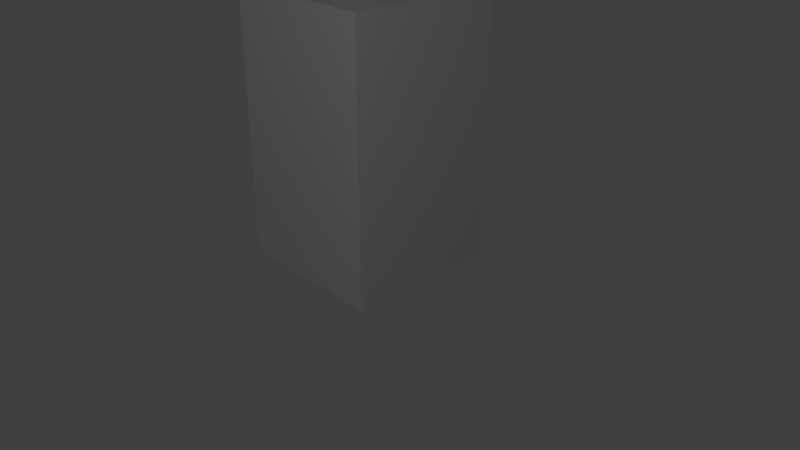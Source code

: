 # Source: fantasma.blend  (saved by Blender 2.79.0; exported with 4.5.12 LTS)
import bpy
from mathutils import Matrix  # noqa: F401  (used for matrix-valued properties, if any)

bpy.ops.wm.read_factory_settings(use_empty=True)
scene = bpy.context.scene
scene.name = 'Scene'

# ---- collections
col_collection_1 = bpy.data.collections.new('Collection 1'); scene.collection.children.link(col_collection_1)

# ---- materials (node trees are filled in below, after node groups)
mat_material_fantasma = bpy.data.materials.new('Material_fantasma')
mat_material_fantasma.alpha_threshold = 0.0
mat_material_fantasma.use_transparent_shadow = False
mat_material_fantasma.roughness = 0.5
mat_material_fantasma.line_color = (0.0, 0.0, 0.0, 1.0)

# ---- material node trees

# ---- world
world_world = bpy.data.worlds.new('World'); scene.world = world_world
world_world.color = (0.05088, 0.05088, 0.05088)
world_world.use_sun_shadow = False
world_world.sun_shadow_jitter_overblur = 0.0
world_world.cycles.sampling_method = 'MANUAL'

# ---- cameras
cam_camera = bpy.data.cameras.new('Camera')
cam_camera.clip_end = 100.0
cam_camera.lens = 35.0
cam_camera.sensor_width = 32.0
cam_camera.sensor_height = 18.0
cam_camera.ortho_scale = 7.314
cam_camera.dof.focus_distance = 0.0
cam_camera.dof.aperture_fstop = 128.0

# ---- lights
light_lamp = bpy.data.lights.new('Lamp', 'POINT')
light_lamp.transmission_factor = 0.0
light_lamp.cutoff_distance = 30.0
light_lamp.energy = 100.0
light_lamp.shadow_buffer_clip_start = 1.001
light_lamp.shadow_soft_size = 0.1
light_lamp.shadow_maximum_resolution = 0.006
light_lamp.use_absolute_resolution = True

# ---- meshes
me_cube = bpy.data.meshes.new('Cube')
me_cube.from_pydata([(1.0, 1.0, -1.0), (1.0, -1.0, -1.0), (-1.0, -1.0, -1.0), (-1.0, 1.0, -1.0), (1.0, 1.0, 2.395), (1.0, -1.0, 2.395), (-1.0, -1.0, 2.395), (-1.0, 1.0, 2.395)], [], [(0, 1, 2, 3), (4, 7, 6, 5), (0, 4, 5, 1), (1, 5, 6, 2), (2, 6, 7, 3), (4, 0, 3, 7)])
_uv = me_cube.uv_layers.new(name='UVMap')
_uv.uv.foreach_set('vector', [0.5, 9.625e-05, 0.75, 9.613e-05, 0.75, 0.25, 0.5, 0.25, 0.5, 0.9243, 0.5, 0.6744, 0.75, 0.6744, 0.75, 0.9243, 0.25, 0.25, 0.25, 0.6744, 9.613e-05, 0.6744, 9.619e-05, 0.25, 0.9999, 0.25, 0.9999, 0.6744, 0.75, 0.6744, 0.75, 0.25, 0.75, 0.25, 0.75, 0.6744, 0.5, 0.6744, 0.5, 0.25, 0.25, 0.6744, 0.25, 0.25, 0.5, 0.25, 0.5, 0.6744])
me_cube.materials.append(mat_material_fantasma)
me_cube.use_remesh_preserve_volume = False
me_cube.use_remesh_preserve_attributes = False
me_cube.use_mirror_vertex_groups = False
me_cube.update()

# ---- objects
ob_cube = bpy.data.objects.new('Cube', me_cube)
ob_lamp = bpy.data.objects.new('Lamp', light_lamp)
ob_camera = bpy.data.objects.new('Camera', cam_camera)

# ---- transforms, parenting, visibility, modifiers, constraints
ob_cube.location = (0.0, 0.0, 1.017)
ob_cube.lock_rotations_4d = False
ob_cube.empty_display_type = 'ARROWS'
ob_cube.lineart.crease_threshold = 0.0
ob_lamp.location = (4.076, -5.299, 5.904)
ob_lamp.rotation_euler = (0.6503, 0.05522, 1.866)
ob_lamp.lock_rotations_4d = False
ob_lamp.empty_display_type = 'ARROWS'
ob_lamp.color = (0.0, 0.0, 0.0, 0.0)
ob_lamp.lineart.crease_threshold = 0.0
ob_camera.location = (7.481, -6.508, 5.344)
ob_camera.rotation_euler = (1.109, 0.0, 0.8149)
ob_camera.lock_rotations_4d = False
ob_camera.empty_display_type = 'ARROWS'
ob_camera.color = (0.0, 0.0, 0.0, 0.0)
ob_camera.display_type = 'WIRE'
ob_camera.lineart.crease_threshold = 0.0

# ---- collection membership
col_collection_1.objects.link(ob_cube)
col_collection_1.objects.link(ob_lamp)
col_collection_1.objects.link(ob_camera)

# ---- scene / render settings (as saved in the file)
scene.camera = ob_camera
scene.frame_start = 1; scene.frame_end = 250; scene.frame_set(1)
scene.render.engine = 'BLENDER_EEVEE_NEXT'
scene.render.resolution_percentage = 50
scene.render.dither_intensity = 0.0
scene.cycles.use_denoising = False
scene.cycles.samples = 128
scene.cycles.sampling_pattern = 'TABULATED_SOBOL'
scene.cycles.use_adaptive_sampling = False
scene.cycles.use_light_tree = False
scene.cycles.blur_glossy = 0.0
scene.cycles.sample_clamp_indirect = 0.0
scene.view_settings.view_transform = 'Standard'
bpy.context.view_layer.update()
